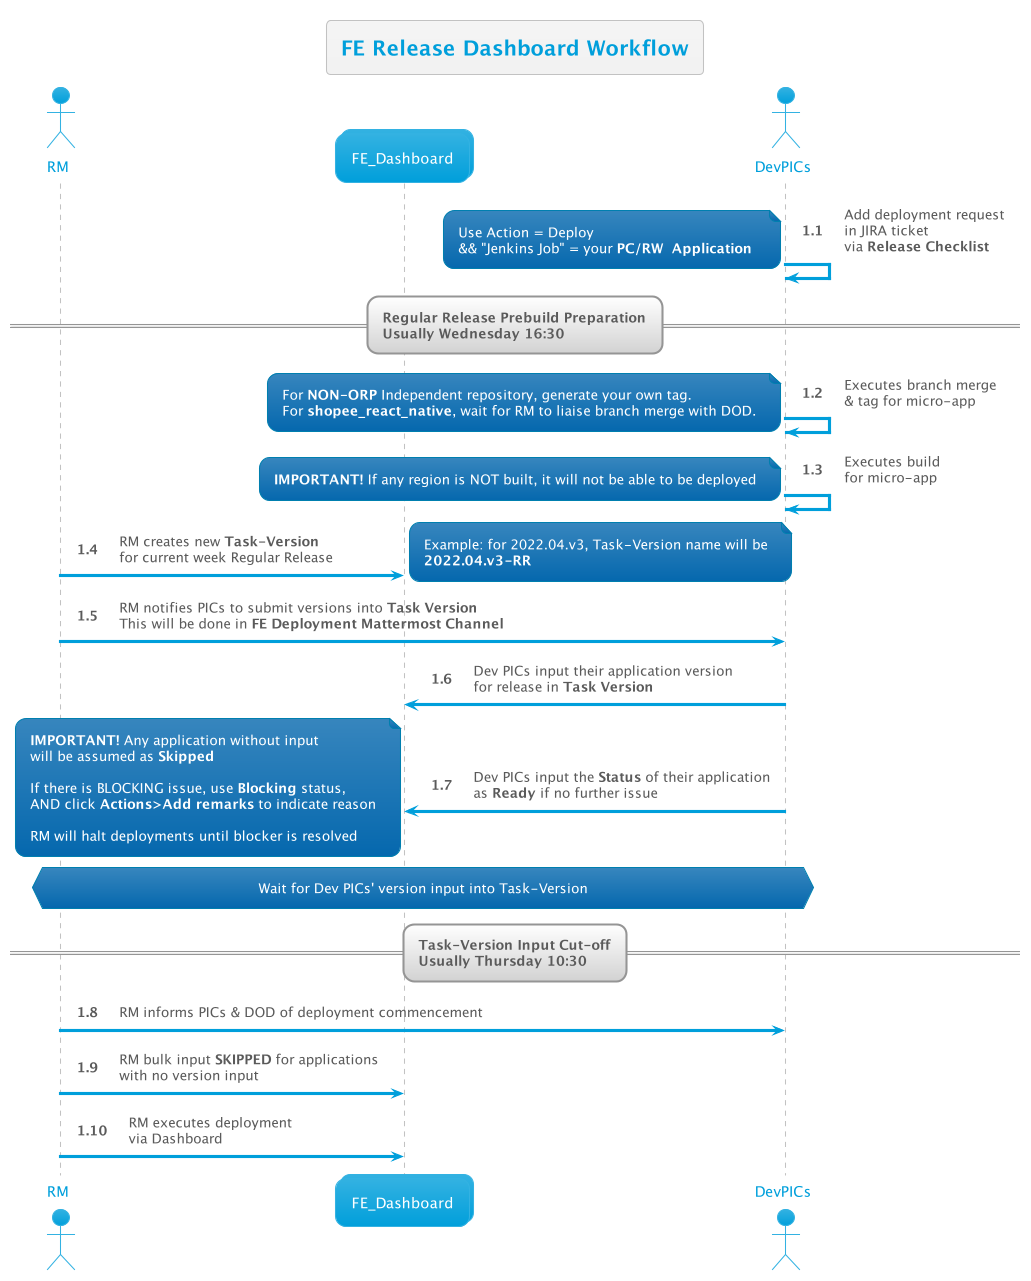

The diagram above was rendered by PlantUML. Its source (embedded in the PNG):
@startuml

title FE Release Dashboard Workflow

!include __init__

' == Regular Release Merge Cutoff\n(Usually Monday 17:00) ==

DevPICs -> DevPICs : Add deployment request\nin JIRA ticket\nvia <b>Release Checklist</b>
note left
    Use Action = Deploy 
    && "Jenkins Job" = your <b>PC/RW  Application </b>
end note

== Regular Release Prebuild Preparation\nUsually Wednesday 16:30  ==

DevPICs -> DevPICs : Executes branch merge\n& tag for micro-app
note left
    For <b>NON-ORP</b> Independent repository, generate your own tag.
    For <b>shopee_react_native</b>, wait for RM to liaise branch merge with DOD.
end note

DevPICs -> DevPICs : Executes build\nfor micro-app
note left
    <b>IMPORTANT!</b> If any region is NOT built, it will not be able to be deployed
end note

RM -> Dash : RM creates new <b>Task-Version</b>\nfor current week Regular Release
note right
    Example: for 2022.04.v3, Task-Version name will be
    <b>2022.04.v3-RR</b>
end note

RM -> DevPICs : RM notifies PICs to submit versions into <b>Task Version</b>\nThis will be done in <b>FE Deployment Mattermost Channel</b>

DevPICs -> Dash : Dev PICs input their application version\nfor release in <b>Task Version</b>
DevPICs -> Dash : Dev PICs input the <b>Status</b> of their application\nas <b>Ready</b> if no further issue
note left
    <b>IMPORTANT!</b> Any application without input 
    will be assumed as <b>Skipped</b>

    If there is BLOCKING issue, use <b>Blocking</b> status,
    AND click <b>Actions>Add remarks</b> to indicate reason

    RM will halt deployments until blocker is resolved
end note

hnote over RM,DevPICs: Wait for Dev PICs' version input into Task-Version

== Task-Version Input Cut-off\nUsually Thursday 10:30  ==

RM -> DevPICs : RM informs PICs & DOD of deployment commencement
RM -> Dash : RM bulk input <b>SKIPPED</b> for applications\nwith no version input
RM -> Dash : RM executes deployment\nvia Dashboard

@enduml